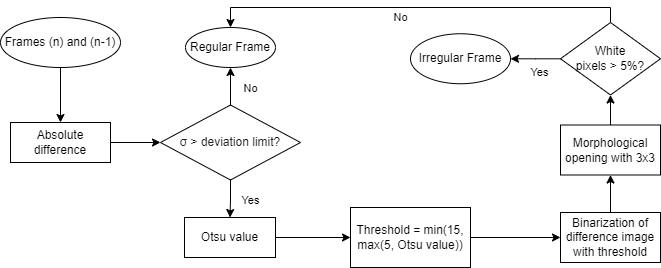

The diagram above was exported from draw.io. Its source (the exported page's mxGraphModel, read from the mxfile embedded in the PNG):
<mxGraphModel dx="794" dy="454" grid="1" gridSize="10" guides="1" tooltips="1" connect="1" arrows="1" fold="1" page="1" pageScale="1" pageWidth="827" pageHeight="1169" math="0" shadow="0">
  <root>
    <mxCell id="WIyWlLk6GJQsqaUBKTNV-0" />
    <mxCell id="WIyWlLk6GJQsqaUBKTNV-1" parent="WIyWlLk6GJQsqaUBKTNV-0" />
    <mxCell id="2soN9N0In9gggN40HruK-3" value="" style="edgeStyle=orthogonalEdgeStyle;rounded=0;orthogonalLoop=1;jettySize=auto;html=1;" parent="WIyWlLk6GJQsqaUBKTNV-1" source="2soN9N0In9gggN40HruK-0" target="2soN9N0In9gggN40HruK-1" edge="1">
      <mxGeometry relative="1" as="geometry" />
    </mxCell>
    <mxCell id="2soN9N0In9gggN40HruK-0" value="Frames (n) and (n-1)" style="ellipse;whiteSpace=wrap;html=1;" parent="WIyWlLk6GJQsqaUBKTNV-1" vertex="1">
      <mxGeometry x="50" y="80" width="120" height="50" as="geometry" />
    </mxCell>
    <mxCell id="2soN9N0In9gggN40HruK-4" value="" style="edgeStyle=orthogonalEdgeStyle;rounded=0;orthogonalLoop=1;jettySize=auto;html=1;" parent="WIyWlLk6GJQsqaUBKTNV-1" source="2soN9N0In9gggN40HruK-1" target="2soN9N0In9gggN40HruK-2" edge="1">
      <mxGeometry relative="1" as="geometry" />
    </mxCell>
    <mxCell id="2soN9N0In9gggN40HruK-1" value="Absolute difference" style="rounded=0;whiteSpace=wrap;html=1;" parent="WIyWlLk6GJQsqaUBKTNV-1" vertex="1">
      <mxGeometry x="60" y="185" width="100" height="40" as="geometry" />
    </mxCell>
    <mxCell id="2soN9N0In9gggN40HruK-6" value="No" style="edgeStyle=orthogonalEdgeStyle;rounded=0;orthogonalLoop=1;jettySize=auto;html=1;" parent="WIyWlLk6GJQsqaUBKTNV-1" source="2soN9N0In9gggN40HruK-2" target="2soN9N0In9gggN40HruK-5" edge="1">
      <mxGeometry x="0.0588" y="-20" relative="1" as="geometry">
        <mxPoint x="40" y="1" as="offset" />
      </mxGeometry>
    </mxCell>
    <mxCell id="2soN9N0In9gggN40HruK-10" value="Yes" style="edgeStyle=orthogonalEdgeStyle;rounded=0;orthogonalLoop=1;jettySize=auto;html=1;" parent="WIyWlLk6GJQsqaUBKTNV-1" source="2soN9N0In9gggN40HruK-2" target="2soN9N0In9gggN40HruK-7" edge="1">
      <mxGeometry x="0.0526" y="-20" relative="1" as="geometry">
        <mxPoint x="20" y="20" as="offset" />
      </mxGeometry>
    </mxCell>
    <mxCell id="2soN9N0In9gggN40HruK-2" value="&lt;span style=&quot;color: rgb(32, 33, 34); font-family: sans-serif; text-align: start; background-color: rgb(255, 255, 255);&quot;&gt;&lt;font style=&quot;font-size: 12px;&quot;&gt;σ&lt;/font&gt;&lt;/span&gt;&lt;span style=&quot;text-align: start; background-color: initial;&quot;&gt;&amp;nbsp;&amp;gt; &lt;/span&gt;&lt;font style=&quot;text-align: start; background-color: initial;&quot; face=&quot;sans-serif&quot; color=&quot;#202122&quot;&gt;&lt;span style=&quot;background-color: rgb(255, 255, 255);&quot;&gt;deviation limit&lt;/span&gt;&lt;/font&gt;&lt;span style=&quot;text-align: start; background-color: initial;&quot;&gt;?&lt;/span&gt;" style="rhombus;whiteSpace=wrap;html=1;" parent="WIyWlLk6GJQsqaUBKTNV-1" vertex="1">
      <mxGeometry x="210" y="167.5" width="140" height="75" as="geometry" />
    </mxCell>
    <mxCell id="2soN9N0In9gggN40HruK-5" value="Regular Frame" style="ellipse;whiteSpace=wrap;html=1;" parent="WIyWlLk6GJQsqaUBKTNV-1" vertex="1">
      <mxGeometry x="235" y="90" width="90" height="40" as="geometry" />
    </mxCell>
    <mxCell id="TscXJPDELC5FzDxSP09w-1" value="" style="edgeStyle=orthogonalEdgeStyle;rounded=0;orthogonalLoop=1;jettySize=auto;html=1;" parent="WIyWlLk6GJQsqaUBKTNV-1" source="2soN9N0In9gggN40HruK-7" target="TscXJPDELC5FzDxSP09w-0" edge="1">
      <mxGeometry relative="1" as="geometry" />
    </mxCell>
    <mxCell id="2soN9N0In9gggN40HruK-7" value="Otsu value" style="rounded=0;whiteSpace=wrap;html=1;" parent="WIyWlLk6GJQsqaUBKTNV-1" vertex="1">
      <mxGeometry x="234" y="280" width="91" height="40" as="geometry" />
    </mxCell>
    <mxCell id="2soN9N0In9gggN40HruK-29" value="" style="edgeStyle=orthogonalEdgeStyle;rounded=0;orthogonalLoop=1;jettySize=auto;html=1;" parent="WIyWlLk6GJQsqaUBKTNV-1" source="2soN9N0In9gggN40HruK-22" target="2soN9N0In9gggN40HruK-28" edge="1">
      <mxGeometry relative="1" as="geometry" />
    </mxCell>
    <mxCell id="2soN9N0In9gggN40HruK-22" value="Binarization of difference image with threshold" style="rounded=0;whiteSpace=wrap;html=1;" parent="WIyWlLk6GJQsqaUBKTNV-1" vertex="1">
      <mxGeometry x="610" y="275" width="100" height="50" as="geometry" />
    </mxCell>
    <mxCell id="2soN9N0In9gggN40HruK-31" value="" style="edgeStyle=orthogonalEdgeStyle;rounded=0;orthogonalLoop=1;jettySize=auto;html=1;" parent="WIyWlLk6GJQsqaUBKTNV-1" source="2soN9N0In9gggN40HruK-28" target="2soN9N0In9gggN40HruK-30" edge="1">
      <mxGeometry relative="1" as="geometry" />
    </mxCell>
    <mxCell id="2soN9N0In9gggN40HruK-28" value="Morphological opening with 3x3" style="rounded=0;whiteSpace=wrap;html=1;" parent="WIyWlLk6GJQsqaUBKTNV-1" vertex="1">
      <mxGeometry x="610" y="187.5" width="100" height="50" as="geometry" />
    </mxCell>
    <mxCell id="2soN9N0In9gggN40HruK-33" value="Yes" style="edgeStyle=orthogonalEdgeStyle;rounded=0;orthogonalLoop=1;jettySize=auto;html=1;" parent="WIyWlLk6GJQsqaUBKTNV-1" source="2soN9N0In9gggN40HruK-30" target="2soN9N0In9gggN40HruK-32" edge="1">
      <mxGeometry x="-0.1417" y="14" relative="1" as="geometry">
        <mxPoint as="offset" />
      </mxGeometry>
    </mxCell>
    <mxCell id="2soN9N0In9gggN40HruK-35" value="No" style="edgeStyle=orthogonalEdgeStyle;rounded=0;orthogonalLoop=1;jettySize=auto;html=1;" parent="WIyWlLk6GJQsqaUBKTNV-1" source="2soN9N0In9gggN40HruK-30" edge="1">
      <mxGeometry x="0.0843" y="10" relative="1" as="geometry">
        <mxPoint x="280" y="90" as="targetPoint" />
        <Array as="points">
          <mxPoint x="660" y="70" />
          <mxPoint x="280" y="70" />
        </Array>
        <mxPoint as="offset" />
      </mxGeometry>
    </mxCell>
    <mxCell id="2soN9N0In9gggN40HruK-30" value="White&lt;br&gt;pixels &amp;gt; 5%?" style="rhombus;whiteSpace=wrap;html=1;" parent="WIyWlLk6GJQsqaUBKTNV-1" vertex="1">
      <mxGeometry x="610" y="85" width="100" height="72.5" as="geometry" />
    </mxCell>
    <mxCell id="2soN9N0In9gggN40HruK-32" value="Irregular Frame" style="ellipse;whiteSpace=wrap;html=1;" parent="WIyWlLk6GJQsqaUBKTNV-1" vertex="1">
      <mxGeometry x="460" y="96.25" width="100" height="50" as="geometry" />
    </mxCell>
    <mxCell id="TscXJPDELC5FzDxSP09w-2" value="" style="edgeStyle=orthogonalEdgeStyle;rounded=0;orthogonalLoop=1;jettySize=auto;html=1;" parent="WIyWlLk6GJQsqaUBKTNV-1" source="TscXJPDELC5FzDxSP09w-0" target="2soN9N0In9gggN40HruK-22" edge="1">
      <mxGeometry relative="1" as="geometry" />
    </mxCell>
    <mxCell id="TscXJPDELC5FzDxSP09w-0" value="Threshold = min(15, max(5, Otsu value))" style="rounded=0;whiteSpace=wrap;html=1;" parent="WIyWlLk6GJQsqaUBKTNV-1" vertex="1">
      <mxGeometry x="400" y="270" width="120" height="60" as="geometry" />
    </mxCell>
  </root>
</mxGraphModel>